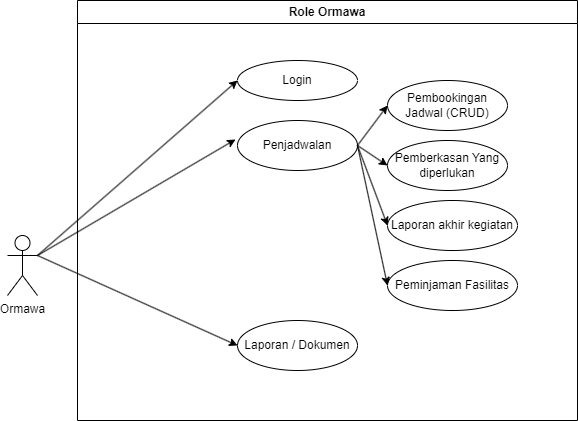

The diagram above was exported from draw.io. Its source (the exported page's mxGraphModel, read from the mxfile embedded in the PNG):
<mxGraphModel dx="880" dy="572" grid="1" gridSize="10" guides="1" tooltips="1" connect="1" arrows="1" fold="1" page="1" pageScale="1" pageWidth="850" pageHeight="1100" math="0" shadow="0">
  <root>
    <mxCell id="0" />
    <mxCell id="1" parent="0" />
    <mxCell id="oYFGZiejcGqyMgTvMd-R-1" value="Role Ormawa" style="swimlane;whiteSpace=wrap;html=1;" vertex="1" parent="1">
      <mxGeometry x="120" y="40" width="500" height="420" as="geometry" />
    </mxCell>
    <mxCell id="oYFGZiejcGqyMgTvMd-R-2" value="Login" style="ellipse;whiteSpace=wrap;html=1;" vertex="1" parent="oYFGZiejcGqyMgTvMd-R-1">
      <mxGeometry x="160" y="60" width="120" height="40" as="geometry" />
    </mxCell>
    <mxCell id="oYFGZiejcGqyMgTvMd-R-3" value="Penjadwalan" style="ellipse;whiteSpace=wrap;html=1;" vertex="1" parent="oYFGZiejcGqyMgTvMd-R-1">
      <mxGeometry x="160" y="120" width="120" height="50" as="geometry" />
    </mxCell>
    <mxCell id="oYFGZiejcGqyMgTvMd-R-4" value="Pembookingan Jadwal (CRUD)" style="ellipse;whiteSpace=wrap;html=1;" vertex="1" parent="oYFGZiejcGqyMgTvMd-R-1">
      <mxGeometry x="310" y="80" width="120" height="50" as="geometry" />
    </mxCell>
    <mxCell id="oYFGZiejcGqyMgTvMd-R-5" value="Pemberkasan Yang diperlukan" style="ellipse;whiteSpace=wrap;html=1;" vertex="1" parent="oYFGZiejcGqyMgTvMd-R-1">
      <mxGeometry x="310" y="140" width="120" height="50" as="geometry" />
    </mxCell>
    <mxCell id="oYFGZiejcGqyMgTvMd-R-6" value="Laporan akhir kegiatan" style="ellipse;whiteSpace=wrap;html=1;" vertex="1" parent="oYFGZiejcGqyMgTvMd-R-1">
      <mxGeometry x="310" y="200" width="130" height="50" as="geometry" />
    </mxCell>
    <mxCell id="oYFGZiejcGqyMgTvMd-R-8" value="Laporan / Dokumen" style="ellipse;whiteSpace=wrap;html=1;" vertex="1" parent="oYFGZiejcGqyMgTvMd-R-1">
      <mxGeometry x="160" y="320" width="120" height="50" as="geometry" />
    </mxCell>
    <mxCell id="oYFGZiejcGqyMgTvMd-R-10" value="" style="endArrow=classic;html=1;rounded=0;entryX=0;entryY=0.5;entryDx=0;entryDy=0;exitX=1;exitY=0.5;exitDx=0;exitDy=0;" edge="1" parent="oYFGZiejcGqyMgTvMd-R-1" source="oYFGZiejcGqyMgTvMd-R-3" target="oYFGZiejcGqyMgTvMd-R-4">
      <mxGeometry width="50" height="50" relative="1" as="geometry">
        <mxPoint x="200" y="250" as="sourcePoint" />
        <mxPoint x="250" y="200" as="targetPoint" />
      </mxGeometry>
    </mxCell>
    <mxCell id="oYFGZiejcGqyMgTvMd-R-11" value="" style="endArrow=classic;html=1;rounded=0;entryX=0;entryY=0.5;entryDx=0;entryDy=0;exitX=1;exitY=0.5;exitDx=0;exitDy=0;" edge="1" parent="oYFGZiejcGqyMgTvMd-R-1" source="oYFGZiejcGqyMgTvMd-R-3" target="oYFGZiejcGqyMgTvMd-R-5">
      <mxGeometry width="50" height="50" relative="1" as="geometry">
        <mxPoint x="230" y="260" as="sourcePoint" />
        <mxPoint x="280" y="210" as="targetPoint" />
      </mxGeometry>
    </mxCell>
    <mxCell id="oYFGZiejcGqyMgTvMd-R-12" value="" style="endArrow=classic;html=1;rounded=0;entryX=0;entryY=0.5;entryDx=0;entryDy=0;exitX=1;exitY=0.5;exitDx=0;exitDy=0;" edge="1" parent="oYFGZiejcGqyMgTvMd-R-1" source="oYFGZiejcGqyMgTvMd-R-3" target="oYFGZiejcGqyMgTvMd-R-6">
      <mxGeometry width="50" height="50" relative="1" as="geometry">
        <mxPoint x="220" y="250" as="sourcePoint" />
        <mxPoint x="270" y="200" as="targetPoint" />
      </mxGeometry>
    </mxCell>
    <mxCell id="oYFGZiejcGqyMgTvMd-R-19" value="Peminjaman Fasilitas" style="ellipse;whiteSpace=wrap;html=1;" vertex="1" parent="oYFGZiejcGqyMgTvMd-R-1">
      <mxGeometry x="310" y="260" width="130" height="50" as="geometry" />
    </mxCell>
    <mxCell id="oYFGZiejcGqyMgTvMd-R-20" value="" style="endArrow=classic;html=1;rounded=0;entryX=0;entryY=0.5;entryDx=0;entryDy=0;exitX=1;exitY=0.5;exitDx=0;exitDy=0;" edge="1" parent="oYFGZiejcGqyMgTvMd-R-1" target="oYFGZiejcGqyMgTvMd-R-19" source="oYFGZiejcGqyMgTvMd-R-3">
      <mxGeometry width="50" height="50" relative="1" as="geometry">
        <mxPoint x="280" y="205" as="sourcePoint" />
        <mxPoint x="270" y="260" as="targetPoint" />
      </mxGeometry>
    </mxCell>
    <mxCell id="oYFGZiejcGqyMgTvMd-R-13" value="Ormawa" style="shape=umlActor;verticalLabelPosition=bottom;verticalAlign=top;html=1;outlineConnect=0;" vertex="1" parent="1">
      <mxGeometry x="50" y="275" width="30" height="60" as="geometry" />
    </mxCell>
    <mxCell id="oYFGZiejcGqyMgTvMd-R-14" value="" style="endArrow=classic;html=1;rounded=0;entryX=0;entryY=0.5;entryDx=0;entryDy=0;exitX=1;exitY=0.3333333333333333;exitDx=0;exitDy=0;exitPerimeter=0;" edge="1" parent="1" source="oYFGZiejcGqyMgTvMd-R-13" target="oYFGZiejcGqyMgTvMd-R-2">
      <mxGeometry width="50" height="50" relative="1" as="geometry">
        <mxPoint x="80" y="330" as="sourcePoint" />
        <mxPoint x="130" y="280" as="targetPoint" />
      </mxGeometry>
    </mxCell>
    <mxCell id="oYFGZiejcGqyMgTvMd-R-15" value="" style="endArrow=classic;html=1;rounded=0;entryX=-0.017;entryY=0.38;entryDx=0;entryDy=0;entryPerimeter=0;exitX=1;exitY=0.3333333333333333;exitDx=0;exitDy=0;exitPerimeter=0;" edge="1" parent="1" source="oYFGZiejcGqyMgTvMd-R-13" target="oYFGZiejcGqyMgTvMd-R-3">
      <mxGeometry width="50" height="50" relative="1" as="geometry">
        <mxPoint x="110" y="350" as="sourcePoint" />
        <mxPoint x="160" y="300" as="targetPoint" />
      </mxGeometry>
    </mxCell>
    <mxCell id="oYFGZiejcGqyMgTvMd-R-17" value="" style="endArrow=classic;html=1;rounded=0;entryX=0;entryY=0.5;entryDx=0;entryDy=0;exitX=1;exitY=0.3333333333333333;exitDx=0;exitDy=0;exitPerimeter=0;" edge="1" parent="1" source="oYFGZiejcGqyMgTvMd-R-13" target="oYFGZiejcGqyMgTvMd-R-8">
      <mxGeometry width="50" height="50" relative="1" as="geometry">
        <mxPoint x="140" y="410" as="sourcePoint" />
        <mxPoint x="190" y="360" as="targetPoint" />
      </mxGeometry>
    </mxCell>
  </root>
</mxGraphModel>